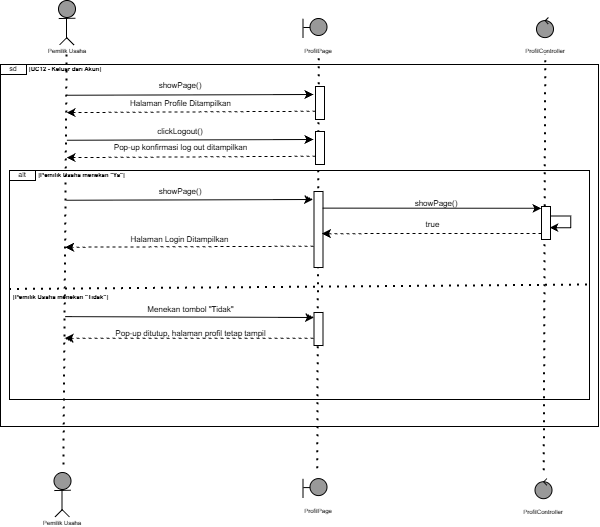

The diagram above was exported from draw.io. Its source (the exported page's mxGraphModel, read from the mxfile embedded in the PNG):
<mxGraphModel dx="1102" dy="577" grid="0" gridSize="10" guides="1" tooltips="1" connect="1" arrows="1" fold="1" page="1" pageScale="1" pageWidth="850" pageHeight="1100" background="light-dark(#FFFFFF,#FFFFFF)" math="0" shadow="0">
  <root>
    <mxCell id="0" />
    <mxCell id="1" parent="0" />
    <mxCell id="3o2fQJJ34-LzxUz7B6wC-1" parent="1" style="ellipse;whiteSpace=wrap;html=1;shapeInside=1;fillColor=light-dark(#FFFFFF,#999999);strokeColor=light-dark(#000000,#000000);" value="" vertex="1">
      <mxGeometry height="17" width="17" x="122" y="46" as="geometry" />
    </mxCell>
    <mxCell id="3o2fQJJ34-LzxUz7B6wC-2" edge="1" parent="1" style="endArrow=none;html=1;rounded=0;strokeColor=light-dark(#000000,#000000);" value="">
      <mxGeometry height="50" relative="1" width="50" as="geometry">
        <mxPoint x="122.25" y="64.03" as="sourcePoint" />
        <mxPoint x="138.81" y="63.76" as="targetPoint" />
      </mxGeometry>
    </mxCell>
    <mxCell id="3o2fQJJ34-LzxUz7B6wC-3" edge="1" parent="1" style="endArrow=none;html=1;rounded=0;strokeColor=light-dark(#000000,#000000);" value="">
      <mxGeometry height="50" relative="1" width="50" as="geometry">
        <mxPoint x="130" y="63" as="sourcePoint" />
        <mxPoint x="130" y="84.13" as="targetPoint" />
      </mxGeometry>
    </mxCell>
    <mxCell id="3o2fQJJ34-LzxUz7B6wC-4" edge="1" parent="1" style="endArrow=none;html=1;rounded=0;strokeColor=light-dark(#000000,#000000);" value="">
      <mxGeometry height="50" relative="1" width="50" as="geometry">
        <mxPoint x="130.43" y="83" as="sourcePoint" />
        <mxPoint x="123.13" y="90.31" as="targetPoint" />
      </mxGeometry>
    </mxCell>
    <mxCell id="3o2fQJJ34-LzxUz7B6wC-5" edge="1" parent="1" style="endArrow=none;html=1;rounded=0;strokeColor=light-dark(#000000,#000000);" value="">
      <mxGeometry height="50" relative="1" width="50" as="geometry">
        <mxPoint x="130" y="83" as="sourcePoint" />
        <mxPoint x="137.43" y="90.42" as="targetPoint" />
      </mxGeometry>
    </mxCell>
    <mxCell id="3o2fQJJ34-LzxUz7B6wC-6" parent="1" style="ellipse;whiteSpace=wrap;html=1;shapeInside=1;fillColor=light-dark(#FFFFFF,#999999);strokeColor=light-dark(#000000,#000000);" value="" vertex="1">
      <mxGeometry height="17" width="17" x="373.5" y="64" as="geometry" />
    </mxCell>
    <mxCell id="3o2fQJJ34-LzxUz7B6wC-8" edge="1" parent="1" style="endArrow=none;html=1;rounded=0;strokeColor=light-dark(#000000,#000000);" value="">
      <mxGeometry height="50" relative="1" width="50" as="geometry">
        <mxPoint x="366.83" y="73" as="sourcePoint" />
        <mxPoint x="373.5" y="73" as="targetPoint" />
      </mxGeometry>
    </mxCell>
    <mxCell id="3o2fQJJ34-LzxUz7B6wC-9" edge="1" parent="1" style="endArrow=none;html=1;rounded=0;strokeColor=light-dark(#000000,#000000);" value="">
      <mxGeometry height="50" relative="1" width="50" as="geometry">
        <mxPoint x="366.5" y="64.37" as="sourcePoint" />
        <mxPoint x="366.5" y="83.06" as="targetPoint" />
      </mxGeometry>
    </mxCell>
    <mxCell id="3o2fQJJ34-LzxUz7B6wC-10" parent="1" style="ellipse;whiteSpace=wrap;html=1;shapeInside=1;fillColor=light-dark(#FFFFFF,#999999);strokeColor=light-dark(#000000,#000000);" value="" vertex="1">
      <mxGeometry height="17" width="17" x="600" y="66.09" as="geometry" />
    </mxCell>
    <mxCell id="3o2fQJJ34-LzxUz7B6wC-11" edge="1" parent="1" source="3o2fQJJ34-LzxUz7B6wC-10" style="endArrow=none;html=1;rounded=0;strokeColor=light-dark(#000000,#000000);entryX=0.692;entryY=0.205;entryDx=0;entryDy=0;entryPerimeter=0;exitX=0.5;exitY=0;exitDx=0;exitDy=0;" target="3o2fQJJ34-LzxUz7B6wC-10" value="">
      <mxGeometry height="50" relative="1" width="50" as="geometry">
        <mxPoint x="606.86" y="66.09" as="sourcePoint" />
        <mxPoint x="610.1419999999999" y="70.59500000000001" as="targetPoint" />
      </mxGeometry>
    </mxCell>
    <mxCell id="3o2fQJJ34-LzxUz7B6wC-12" edge="1" parent="1" style="endArrow=none;html=1;rounded=0;strokeColor=light-dark(#000000,#000000);entryX=0.511;entryY=0.007;entryDx=0;entryDy=0;entryPerimeter=0;" target="3o2fQJJ34-LzxUz7B6wC-10" value="">
      <mxGeometry height="50" relative="1" width="50" as="geometry">
        <mxPoint x="611.9" y="63" as="sourcePoint" />
        <mxPoint x="609.7" y="66.09" as="targetPoint" />
      </mxGeometry>
    </mxCell>
    <mxCell id="3o2fQJJ34-LzxUz7B6wC-13" parent="1" style="rounded=0;whiteSpace=wrap;html=1;strokeColor=light-dark(#000000,#000000);fillColor=light-dark(#FFFFFF,#FFFFFF);" value="" vertex="1">
      <mxGeometry height="362" width="598" x="64" y="110" as="geometry" />
    </mxCell>
    <mxCell id="3o2fQJJ34-LzxUz7B6wC-16" parent="1" style="rounded=0;whiteSpace=wrap;html=1;strokeColor=light-dark(#000000,#000000);fillColor=light-dark(#FFFFFF,#FFFFFF);fontSize=7;" value="&lt;span style=&quot;color: light-dark(rgb(0, 0, 0), rgb(0, 0, 0));&quot;&gt;sd&lt;/span&gt;" vertex="1">
      <mxGeometry height="10" width="26" x="64" y="110" as="geometry" />
    </mxCell>
    <mxCell id="3o2fQJJ34-LzxUz7B6wC-18" parent="1" style="text;html=1;whiteSpace=wrap;strokeColor=none;fillColor=none;align=center;verticalAlign=middle;rounded=0;fontColor=light-dark(#000000,#000000);fontSize=6;fontStyle=1" value="[UC12 - Keluar dari Akun]" vertex="1">
      <mxGeometry height="7" width="78" x="90" y="111.5" as="geometry" />
    </mxCell>
    <mxCell id="3o2fQJJ34-LzxUz7B6wC-19" parent="1" style="text;html=1;whiteSpace=wrap;strokeColor=none;fillColor=none;align=center;verticalAlign=middle;rounded=0;fontColor=light-dark(#000000,#000000);fontSize=6;fontStyle=1" value="&lt;span style=&quot;font-weight: normal;&quot;&gt;Pemilik Usaha&lt;/span&gt;" vertex="1">
      <mxGeometry height="7" width="78" x="91.5" y="93" as="geometry" />
    </mxCell>
    <mxCell id="3o2fQJJ34-LzxUz7B6wC-20" parent="1" style="text;html=1;whiteSpace=wrap;strokeColor=none;fillColor=none;align=center;verticalAlign=middle;rounded=0;fontColor=light-dark(#000000,#000000);fontSize=6;fontStyle=1" value="&lt;span style=&quot;font-weight: normal;&quot;&gt;ProfilPage&lt;/span&gt;" vertex="1">
      <mxGeometry height="7" width="78" x="343" y="93" as="geometry" />
    </mxCell>
    <mxCell id="3o2fQJJ34-LzxUz7B6wC-21" parent="1" style="text;html=1;whiteSpace=wrap;strokeColor=none;fillColor=none;align=center;verticalAlign=middle;rounded=0;fontColor=light-dark(#000000,#000000);fontSize=6;fontStyle=1" value="&lt;span style=&quot;font-weight: normal;&quot;&gt;ProfilController&lt;/span&gt;" vertex="1">
      <mxGeometry height="7" width="78" x="569.5" y="93" as="geometry" />
    </mxCell>
    <mxCell id="3o2fQJJ34-LzxUz7B6wC-23" edge="1" parent="1" style="endArrow=none;dashed=1;html=1;dashPattern=1 3;strokeWidth=2;rounded=0;" value="">
      <mxGeometry height="50" relative="1" width="50" as="geometry">
        <mxPoint x="310" y="292" as="sourcePoint" />
        <mxPoint x="360" y="242" as="targetPoint" />
      </mxGeometry>
    </mxCell>
    <mxCell id="3o2fQJJ34-LzxUz7B6wC-24" edge="1" parent="1" style="endArrow=none;dashed=1;html=1;dashPattern=1 3;strokeWidth=2;rounded=0;strokeColor=light-dark(#000000,#000000);" value="">
      <mxGeometry height="50" relative="1" width="50" as="geometry">
        <mxPoint x="127.39000000000001" y="510.5092763752583" as="sourcePoint" />
        <mxPoint x="130.62" y="100" as="targetPoint" />
      </mxGeometry>
    </mxCell>
    <mxCell id="3o2fQJJ34-LzxUz7B6wC-25" parent="1" style="ellipse;whiteSpace=wrap;html=1;shapeInside=1;fillColor=light-dark(#FFFFFF,#999999);strokeColor=light-dark(#000000,#000000);" value="" vertex="1">
      <mxGeometry height="17" width="17" x="117.5" y="518" as="geometry" />
    </mxCell>
    <mxCell id="3o2fQJJ34-LzxUz7B6wC-26" edge="1" parent="1" style="endArrow=none;html=1;rounded=0;strokeColor=light-dark(#000000,#000000);" value="">
      <mxGeometry height="50" relative="1" width="50" as="geometry">
        <mxPoint x="117.75" y="536.03" as="sourcePoint" />
        <mxPoint x="134.31" y="535.76" as="targetPoint" />
      </mxGeometry>
    </mxCell>
    <mxCell id="3o2fQJJ34-LzxUz7B6wC-27" edge="1" parent="1" style="endArrow=none;html=1;rounded=0;strokeColor=light-dark(#000000,#000000);" value="">
      <mxGeometry height="50" relative="1" width="50" as="geometry">
        <mxPoint x="125.5" y="535" as="sourcePoint" />
        <mxPoint x="125.5" y="556.13" as="targetPoint" />
      </mxGeometry>
    </mxCell>
    <mxCell id="3o2fQJJ34-LzxUz7B6wC-28" edge="1" parent="1" style="endArrow=none;html=1;rounded=0;strokeColor=light-dark(#000000,#000000);" value="">
      <mxGeometry height="50" relative="1" width="50" as="geometry">
        <mxPoint x="125.93" y="555" as="sourcePoint" />
        <mxPoint x="118.63" y="562.31" as="targetPoint" />
      </mxGeometry>
    </mxCell>
    <mxCell id="3o2fQJJ34-LzxUz7B6wC-29" edge="1" parent="1" style="endArrow=none;html=1;rounded=0;strokeColor=light-dark(#000000,#000000);" value="">
      <mxGeometry height="50" relative="1" width="50" as="geometry">
        <mxPoint x="125.5" y="555" as="sourcePoint" />
        <mxPoint x="132.93" y="562.42" as="targetPoint" />
      </mxGeometry>
    </mxCell>
    <mxCell id="3o2fQJJ34-LzxUz7B6wC-30" parent="1" style="ellipse;whiteSpace=wrap;html=1;shapeInside=1;fillColor=light-dark(#FFFFFF,#999999);strokeColor=light-dark(#000000,#000000);" value="" vertex="1">
      <mxGeometry height="17" width="17" x="373.5" y="524.09" as="geometry" />
    </mxCell>
    <mxCell id="3o2fQJJ34-LzxUz7B6wC-31" edge="1" parent="1" style="endArrow=none;html=1;rounded=0;strokeColor=light-dark(#000000,#000000);" value="">
      <mxGeometry height="50" relative="1" width="50" as="geometry">
        <mxPoint x="366.8299999999999" y="533.09" as="sourcePoint" />
        <mxPoint x="373.5" y="533.09" as="targetPoint" />
      </mxGeometry>
    </mxCell>
    <mxCell id="3o2fQJJ34-LzxUz7B6wC-32" edge="1" parent="1" style="endArrow=none;html=1;rounded=0;strokeColor=light-dark(#000000,#000000);" value="">
      <mxGeometry height="50" relative="1" width="50" as="geometry">
        <mxPoint x="366.5" y="524.46" as="sourcePoint" />
        <mxPoint x="366.5" y="543.15" as="targetPoint" />
      </mxGeometry>
    </mxCell>
    <mxCell id="3o2fQJJ34-LzxUz7B6wC-33" parent="1" style="ellipse;whiteSpace=wrap;html=1;shapeInside=1;fillColor=light-dark(#FFFFFF,#999999);strokeColor=light-dark(#000000,#000000);" value="" vertex="1">
      <mxGeometry height="17" width="17" x="598.5" y="527.1800000000001" as="geometry" />
    </mxCell>
    <mxCell id="3o2fQJJ34-LzxUz7B6wC-34" edge="1" parent="1" source="3o2fQJJ34-LzxUz7B6wC-33" style="endArrow=none;html=1;rounded=0;strokeColor=light-dark(#000000,#000000);entryX=0.692;entryY=0.205;entryDx=0;entryDy=0;entryPerimeter=0;exitX=0.5;exitY=0;exitDx=0;exitDy=0;" target="3o2fQJJ34-LzxUz7B6wC-33" value="">
      <mxGeometry height="50" relative="1" width="50" as="geometry">
        <mxPoint x="605.36" y="527.1800000000001" as="sourcePoint" />
        <mxPoint x="608.6419999999999" y="531.6850000000001" as="targetPoint" />
      </mxGeometry>
    </mxCell>
    <mxCell id="3o2fQJJ34-LzxUz7B6wC-35" edge="1" parent="1" style="endArrow=none;html=1;rounded=0;strokeColor=light-dark(#000000,#000000);entryX=0.511;entryY=0.007;entryDx=0;entryDy=0;entryPerimeter=0;" target="3o2fQJJ34-LzxUz7B6wC-33" value="">
      <mxGeometry height="50" relative="1" width="50" as="geometry">
        <mxPoint x="610.4" y="524.09" as="sourcePoint" />
        <mxPoint x="608.2" y="527.1800000000001" as="targetPoint" />
      </mxGeometry>
    </mxCell>
    <mxCell id="3o2fQJJ34-LzxUz7B6wC-36" parent="1" style="text;html=1;whiteSpace=wrap;strokeColor=none;fillColor=none;align=center;verticalAlign=middle;rounded=0;fontColor=light-dark(#000000,#000000);fontSize=6;fontStyle=1" value="&lt;span style=&quot;font-weight: normal;&quot;&gt;Pemilik Usaha&lt;/span&gt;" vertex="1">
      <mxGeometry height="7" width="78" x="87" y="565" as="geometry" />
    </mxCell>
    <mxCell id="3o2fQJJ34-LzxUz7B6wC-37" parent="1" style="text;html=1;whiteSpace=wrap;strokeColor=none;fillColor=none;align=center;verticalAlign=middle;rounded=0;fontColor=light-dark(#000000,#000000);fontSize=6;fontStyle=1" value="&lt;span style=&quot;font-weight: normal;&quot;&gt;ProfilPage&lt;/span&gt;" vertex="1">
      <mxGeometry height="7" width="78" x="343" y="553.09" as="geometry" />
    </mxCell>
    <mxCell id="3o2fQJJ34-LzxUz7B6wC-38" parent="1" style="text;html=1;whiteSpace=wrap;strokeColor=none;fillColor=none;align=center;verticalAlign=middle;rounded=0;fontColor=light-dark(#000000,#000000);fontSize=6;fontStyle=1" value="&lt;span style=&quot;font-weight: normal;&quot;&gt;ProfilController&lt;/span&gt;" vertex="1">
      <mxGeometry height="7" width="78" x="568" y="554.09" as="geometry" />
    </mxCell>
    <mxCell id="3o2fQJJ34-LzxUz7B6wC-39" edge="1" parent="1" style="endArrow=none;dashed=1;html=1;dashPattern=1 3;strokeWidth=2;rounded=0;strokeColor=light-dark(#000000,#000000);" value="">
      <mxGeometry height="50" relative="1" width="50" as="geometry">
        <mxPoint x="381.26" y="514.23" as="sourcePoint" />
        <mxPoint x="382.74" y="98" as="targetPoint" />
      </mxGeometry>
    </mxCell>
    <mxCell id="3o2fQJJ34-LzxUz7B6wC-40" edge="1" parent="1" style="endArrow=none;dashed=1;html=1;dashPattern=1 3;strokeWidth=2;rounded=0;strokeColor=light-dark(#000000,#000000);" value="">
      <mxGeometry height="50" relative="1" width="50" as="geometry">
        <mxPoint x="607.76" y="516.23" as="sourcePoint" />
        <mxPoint x="609.24" y="100" as="targetPoint" />
      </mxGeometry>
    </mxCell>
    <mxCell id="3o2fQJJ34-LzxUz7B6wC-41" edge="1" parent="1" style="endArrow=classic;html=1;rounded=0;strokeColor=light-dark(#000000,#000000);" value="">
      <mxGeometry height="50" relative="1" width="50" as="geometry">
        <mxPoint x="130.44" y="140.77" as="sourcePoint" />
        <mxPoint x="376.98" y="140" as="targetPoint" />
      </mxGeometry>
    </mxCell>
    <mxCell id="3o2fQJJ34-LzxUz7B6wC-42" parent="1" style="rounded=0;whiteSpace=wrap;html=1;strokeColor=light-dark(#000000,#000000);fillColor=light-dark(#FFFFFF,#FFFFFF);" value="" vertex="1">
      <mxGeometry height="33" width="9" x="379" y="132" as="geometry" />
    </mxCell>
    <mxCell id="3o2fQJJ34-LzxUz7B6wC-45" parent="1" style="text;html=1;whiteSpace=wrap;strokeColor=none;fillColor=none;align=center;verticalAlign=middle;rounded=0;fontColor=light-dark(#000000,#000000);fontSize=8;fontStyle=1" value="&lt;span style=&quot;font-weight: normal;&quot;&gt;showPage()&lt;/span&gt;" vertex="1">
      <mxGeometry height="7" width="78" x="205" y="128" as="geometry" />
    </mxCell>
    <mxCell id="3o2fQJJ34-LzxUz7B6wC-47" edge="1" parent="1" source="3o2fQJJ34-LzxUz7B6wC-42" style="html=1;labelBackgroundColor=#ffffff;startArrow=none;startFill=0;startSize=6;endArrow=classic;endFill=1;endSize=6;jettySize=auto;orthogonalLoop=1;strokeWidth=1;dashed=1;fontSize=14;rounded=0;strokeColor=light-dark(#000000,#000000);exitX=0;exitY=0.75;exitDx=0;exitDy=0;" value="">
      <mxGeometry height="60" relative="1" width="60" as="geometry">
        <mxPoint x="186" y="245" as="sourcePoint" />
        <mxPoint x="130.02" y="158.1" as="targetPoint" />
      </mxGeometry>
    </mxCell>
    <mxCell id="3o2fQJJ34-LzxUz7B6wC-48" parent="1" style="text;html=1;whiteSpace=wrap;strokeColor=none;fillColor=none;align=center;verticalAlign=middle;rounded=0;fontColor=light-dark(#000000,#000000);fontSize=8;fontStyle=1" value="&lt;span style=&quot;font-weight: 400;&quot;&gt;Halaman Profile Ditampilkan&lt;/span&gt;" vertex="1">
      <mxGeometry height="7" width="111" x="188.5" y="145" as="geometry" />
    </mxCell>
    <mxCell id="3o2fQJJ34-LzxUz7B6wC-50" edge="1" parent="1" style="endArrow=classic;html=1;rounded=0;strokeColor=light-dark(#000000,#000000);" value="">
      <mxGeometry height="50" relative="1" width="50" as="geometry">
        <mxPoint x="130.44" y="185.77" as="sourcePoint" />
        <mxPoint x="376.98" y="185" as="targetPoint" />
      </mxGeometry>
    </mxCell>
    <mxCell id="3o2fQJJ34-LzxUz7B6wC-51" parent="1" style="rounded=0;whiteSpace=wrap;html=1;strokeColor=light-dark(#000000,#000000);fillColor=light-dark(#FFFFFF,#FFFFFF);" value="" vertex="1">
      <mxGeometry height="33" width="9" x="379" y="177" as="geometry" />
    </mxCell>
    <mxCell id="3o2fQJJ34-LzxUz7B6wC-52" parent="1" style="text;html=1;whiteSpace=wrap;strokeColor=none;fillColor=none;align=center;verticalAlign=middle;rounded=0;fontColor=light-dark(#000000,#000000);fontSize=8;fontStyle=1" value="&lt;span style=&quot;font-weight: normal;&quot;&gt;clickLogout()&lt;/span&gt;" vertex="1">
      <mxGeometry height="7" width="78" x="205" y="173" as="geometry" />
    </mxCell>
    <mxCell id="3o2fQJJ34-LzxUz7B6wC-53" edge="1" parent="1" source="3o2fQJJ34-LzxUz7B6wC-51" style="html=1;labelBackgroundColor=#ffffff;startArrow=none;startFill=0;startSize=6;endArrow=classic;endFill=1;endSize=6;jettySize=auto;orthogonalLoop=1;strokeWidth=1;dashed=1;fontSize=14;rounded=0;strokeColor=light-dark(#000000,#000000);exitX=0;exitY=0.75;exitDx=0;exitDy=0;" value="">
      <mxGeometry height="60" relative="1" width="60" as="geometry">
        <mxPoint x="186" y="290" as="sourcePoint" />
        <mxPoint x="130.01999999999998" y="203.1" as="targetPoint" />
      </mxGeometry>
    </mxCell>
    <mxCell id="3o2fQJJ34-LzxUz7B6wC-54" parent="1" style="text;html=1;whiteSpace=wrap;strokeColor=none;fillColor=none;align=center;verticalAlign=middle;rounded=0;fontColor=light-dark(#000000,#000000);fontSize=8;fontStyle=1" value="&lt;span style=&quot;font-weight: 400;&quot;&gt;Pop-up konfirmasi log out ditampilkan&lt;/span&gt;" vertex="1">
      <mxGeometry height="7" width="140.5" x="173.75" y="190" as="geometry" />
    </mxCell>
    <mxCell id="3o2fQJJ34-LzxUz7B6wC-56" parent="1" style="rounded=0;whiteSpace=wrap;html=1;strokeColor=light-dark(#000000,#000000);fillColor=none;" value="" vertex="1">
      <mxGeometry height="229" width="580" x="73" y="216" as="geometry" />
    </mxCell>
    <mxCell id="3o2fQJJ34-LzxUz7B6wC-57" parent="1" style="rounded=0;whiteSpace=wrap;html=1;strokeColor=light-dark(#000000,#000000);fillColor=light-dark(#FFFFFF,#FFFFFF);fontSize=7;" value="&lt;span style=&quot;color: light-dark(rgb(0, 0, 0), rgb(0, 0, 0));&quot;&gt;alt&lt;/span&gt;" vertex="1">
      <mxGeometry height="10" width="26" x="73" y="216" as="geometry" />
    </mxCell>
    <mxCell id="3o2fQJJ34-LzxUz7B6wC-58" parent="1" style="text;html=1;whiteSpace=wrap;strokeColor=none;fillColor=none;align=center;verticalAlign=middle;rounded=0;fontColor=light-dark(#000000,#000000);fontSize=6;fontStyle=1" value="[Pemilik Usaha menekan &quot;Ya&quot;]" vertex="1">
      <mxGeometry height="7" width="93" x="99" y="217.5" as="geometry" />
    </mxCell>
    <mxCell id="3o2fQJJ34-LzxUz7B6wC-60" edge="1" parent="1" style="endArrow=classic;html=1;rounded=0;strokeColor=light-dark(#000000,#000000);" value="">
      <mxGeometry height="50" relative="1" width="50" as="geometry">
        <mxPoint x="130" y="245.76999999999998" as="sourcePoint" />
        <mxPoint x="376.53999999999996" y="245" as="targetPoint" />
      </mxGeometry>
    </mxCell>
    <mxCell id="3o2fQJJ34-LzxUz7B6wC-61" parent="1" style="text;html=1;whiteSpace=wrap;strokeColor=none;fillColor=none;align=center;verticalAlign=middle;rounded=0;fontColor=light-dark(#000000,#000000);fontSize=8;fontStyle=1" value="&lt;span style=&quot;font-weight: normal;&quot;&gt;showPage()&lt;/span&gt;" vertex="1">
      <mxGeometry height="7" width="78" x="204.56" y="233" as="geometry" />
    </mxCell>
    <mxCell id="3o2fQJJ34-LzxUz7B6wC-62" parent="1" style="rounded=0;whiteSpace=wrap;html=1;strokeColor=light-dark(#000000,#000000);fillColor=light-dark(#FFFFFF,#FFFFFF);" value="" vertex="1">
      <mxGeometry height="76" width="9" x="377.5" y="237" as="geometry" />
    </mxCell>
    <mxCell id="3o2fQJJ34-LzxUz7B6wC-63" edge="1" parent="1" source="3o2fQJJ34-LzxUz7B6wC-62" style="endArrow=classic;html=1;rounded=0;strokeColor=light-dark(#000000,#000000);entryX=0.917;entryY=0.165;entryDx=0;entryDy=0;entryPerimeter=0;exitX=0.979;exitY=0.219;exitDx=0;exitDy=0;exitPerimeter=0;" target="3o2fQJJ34-LzxUz7B6wC-56" value="">
      <mxGeometry height="50" relative="1" width="50" as="geometry">
        <mxPoint x="386.5" y="257.77" as="sourcePoint" />
        <mxPoint x="633.04" y="257" as="targetPoint" />
      </mxGeometry>
    </mxCell>
    <mxCell id="3o2fQJJ34-LzxUz7B6wC-64" parent="1" style="text;html=1;whiteSpace=wrap;strokeColor=none;fillColor=none;align=center;verticalAlign=middle;rounded=0;fontColor=light-dark(#000000,#000000);fontSize=8;fontStyle=1" value="&lt;span style=&quot;font-weight: normal;&quot;&gt;showPage()&lt;/span&gt;" vertex="1">
      <mxGeometry height="7" width="78" x="461.05999999999995" y="245" as="geometry" />
    </mxCell>
    <mxCell id="3o2fQJJ34-LzxUz7B6wC-65" parent="1" style="rounded=0;whiteSpace=wrap;html=1;strokeColor=light-dark(#000000,#000000);fillColor=light-dark(#FFFFFF,#FFFFFF);" value="" vertex="1">
      <mxGeometry height="33" width="9" x="605" y="252" as="geometry" />
    </mxCell>
    <mxCell id="3o2fQJJ34-LzxUz7B6wC-66" edge="1" parent="1" style="html=1;labelBackgroundColor=#ffffff;startArrow=none;startFill=0;startSize=6;endArrow=classic;endFill=1;endSize=6;jettySize=auto;orthogonalLoop=1;strokeWidth=1;dashed=1;fontSize=14;rounded=0;strokeColor=light-dark(#000000,#000000);exitX=0;exitY=0.75;exitDx=0;exitDy=0;entryX=0.872;entryY=0.447;entryDx=0;entryDy=0;entryPerimeter=0;" value="">
      <mxGeometry height="60" relative="1" width="60" as="geometry">
        <mxPoint x="605" y="279" as="sourcePoint" />
        <mxPoint x="385.34799999999996" y="279.15099999999995" as="targetPoint" />
      </mxGeometry>
    </mxCell>
    <mxCell id="3o2fQJJ34-LzxUz7B6wC-67" parent="1" style="text;html=1;whiteSpace=wrap;strokeColor=none;fillColor=none;align=center;verticalAlign=middle;rounded=0;fontColor=light-dark(#000000,#000000);fontSize=8;fontStyle=1" value="&lt;span style=&quot;font-weight: 400;&quot;&gt;true&lt;/span&gt;" vertex="1">
      <mxGeometry height="7" width="140.5" x="426" y="267" as="geometry" />
    </mxCell>
    <mxCell id="3o2fQJJ34-LzxUz7B6wC-68" edge="1" parent="1" style="endArrow=classic;html=1;rounded=0;strokeColor=light-dark(#000000,#000000);entryX=0.882;entryY=0.641;entryDx=0;entryDy=0;entryPerimeter=0;" target="3o2fQJJ34-LzxUz7B6wC-65" value="">
      <mxGeometry height="50" relative="1" width="50" x="-0.2849" as="geometry">
        <Array as="points">
          <mxPoint x="634.22" y="261.5" />
          <mxPoint x="634.22" y="273.14" />
        </Array>
        <mxPoint x="614" y="261.5" as="sourcePoint" />
        <mxPoint x="664" y="211.5" as="targetPoint" />
      </mxGeometry>
    </mxCell>
    <mxCell id="3o2fQJJ34-LzxUz7B6wC-69" edge="1" parent="1" source="3o2fQJJ34-LzxUz7B6wC-62" style="html=1;labelBackgroundColor=#ffffff;startArrow=none;startFill=0;startSize=6;endArrow=classic;endFill=1;endSize=6;jettySize=auto;orthogonalLoop=1;strokeWidth=1;dashed=1;fontSize=14;rounded=0;strokeColor=light-dark(#000000,#000000);exitX=-0.042;exitY=0.72;exitDx=0;exitDy=0;entryX=0.096;entryY=0.335;entryDx=0;entryDy=0;entryPerimeter=0;exitPerimeter=0;" target="3o2fQJJ34-LzxUz7B6wC-56" value="">
      <mxGeometry height="60" relative="1" width="60" as="geometry">
        <mxPoint x="377.50200000000007" y="299" as="sourcePoint" />
        <mxPoint x="157.85" y="299.15099999999995" as="targetPoint" />
      </mxGeometry>
    </mxCell>
    <mxCell id="3o2fQJJ34-LzxUz7B6wC-71" parent="1" style="text;html=1;whiteSpace=wrap;strokeColor=none;fillColor=none;align=center;verticalAlign=middle;rounded=0;fontColor=light-dark(#000000,#000000);fontSize=8;fontStyle=1" value="&lt;span style=&quot;font-weight: normal;&quot;&gt;Halaman Login Ditampilkan&lt;/span&gt;" vertex="1">
      <mxGeometry height="7" width="107.44" x="190.28" y="282" as="geometry" />
    </mxCell>
    <mxCell id="3o2fQJJ34-LzxUz7B6wC-72" edge="1" parent="1" style="endArrow=none;dashed=1;html=1;dashPattern=1 3;strokeWidth=2;rounded=0;strokeColor=light-dark(#000000,#000000);entryX=1;entryY=0.5;entryDx=0;entryDy=0;" target="3o2fQJJ34-LzxUz7B6wC-56" value="">
      <mxGeometry height="50" relative="1" width="50" as="geometry">
        <mxPoint x="73" y="335" as="sourcePoint" />
        <mxPoint x="123" y="285" as="targetPoint" />
      </mxGeometry>
    </mxCell>
    <mxCell id="3o2fQJJ34-LzxUz7B6wC-73" parent="1" style="text;html=1;whiteSpace=wrap;strokeColor=none;fillColor=none;align=center;verticalAlign=middle;rounded=0;fontColor=light-dark(#000000,#000000);fontSize=6;fontStyle=1" value="[Pemilik Usaha menekan &quot;Tidak&quot;]" vertex="1">
      <mxGeometry height="7" width="98.75" x="75" y="339" as="geometry" />
    </mxCell>
    <mxCell id="3o2fQJJ34-LzxUz7B6wC-79" edge="1" parent="1" source="3o2fQJJ34-LzxUz7B6wC-56" style="endArrow=classic;html=1;rounded=0;strokeColor=light-dark(#000000,#000000);entryX=0.917;entryY=0.165;entryDx=0;entryDy=0;entryPerimeter=0;exitX=0.096;exitY=0.638;exitDx=0;exitDy=0;exitPerimeter=0;" value="">
      <mxGeometry height="50" relative="1" width="50" as="geometry">
        <mxPoint x="159.00200000000004" y="363.77" as="sourcePoint" />
        <mxPoint x="377.50200000000007" y="363" as="targetPoint" />
      </mxGeometry>
    </mxCell>
    <mxCell id="3o2fQJJ34-LzxUz7B6wC-80" parent="1" style="text;html=1;whiteSpace=wrap;strokeColor=none;fillColor=none;align=center;verticalAlign=middle;rounded=0;fontColor=light-dark(#000000,#000000);fontSize=8;fontStyle=1" value="&lt;span style=&quot;font-weight: normal;&quot;&gt;Menekan tombol &quot;Tidak&quot;&lt;/span&gt;" vertex="1">
      <mxGeometry height="7" width="98.75" x="204.56" y="351" as="geometry" />
    </mxCell>
    <mxCell id="3o2fQJJ34-LzxUz7B6wC-81" parent="1" style="rounded=0;whiteSpace=wrap;html=1;strokeColor=light-dark(#000000,#000000);fillColor=light-dark(#FFFFFF,#FFFFFF);" value="" vertex="1">
      <mxGeometry height="33" width="9" x="377.50200000000007" y="358" as="geometry" />
    </mxCell>
    <mxCell id="3o2fQJJ34-LzxUz7B6wC-82" edge="1" parent="1" source="3o2fQJJ34-LzxUz7B6wC-81" style="html=1;labelBackgroundColor=#ffffff;startArrow=none;startFill=0;startSize=6;endArrow=classic;endFill=1;endSize=6;jettySize=auto;orthogonalLoop=1;strokeWidth=1;dashed=1;fontSize=14;rounded=0;strokeColor=light-dark(#000000,#000000);exitX=-0.061;exitY=0.78;exitDx=0;exitDy=0;entryX=0.095;entryY=0.733;entryDx=0;entryDy=0;entryPerimeter=0;exitPerimeter=0;" target="3o2fQJJ34-LzxUz7B6wC-56" value="">
      <mxGeometry height="60" relative="1" width="60" as="geometry">
        <mxPoint x="377.50200000000007" y="385" as="sourcePoint" />
        <mxPoint x="157.85" y="385.15099999999995" as="targetPoint" />
      </mxGeometry>
    </mxCell>
    <mxCell id="3o2fQJJ34-LzxUz7B6wC-83" parent="1" style="text;html=1;whiteSpace=wrap;strokeColor=none;fillColor=none;align=center;verticalAlign=middle;rounded=0;fontColor=light-dark(#000000,#000000);fontSize=8;fontStyle=1" value="&lt;span style=&quot;font-weight: 400;&quot;&gt;Pop-up ditutup, halaman profil tetap tampil&lt;/span&gt;" vertex="1">
      <mxGeometry height="7" width="158.5" x="174.69" y="375" as="geometry" />
    </mxCell>
  </root>
</mxGraphModel>